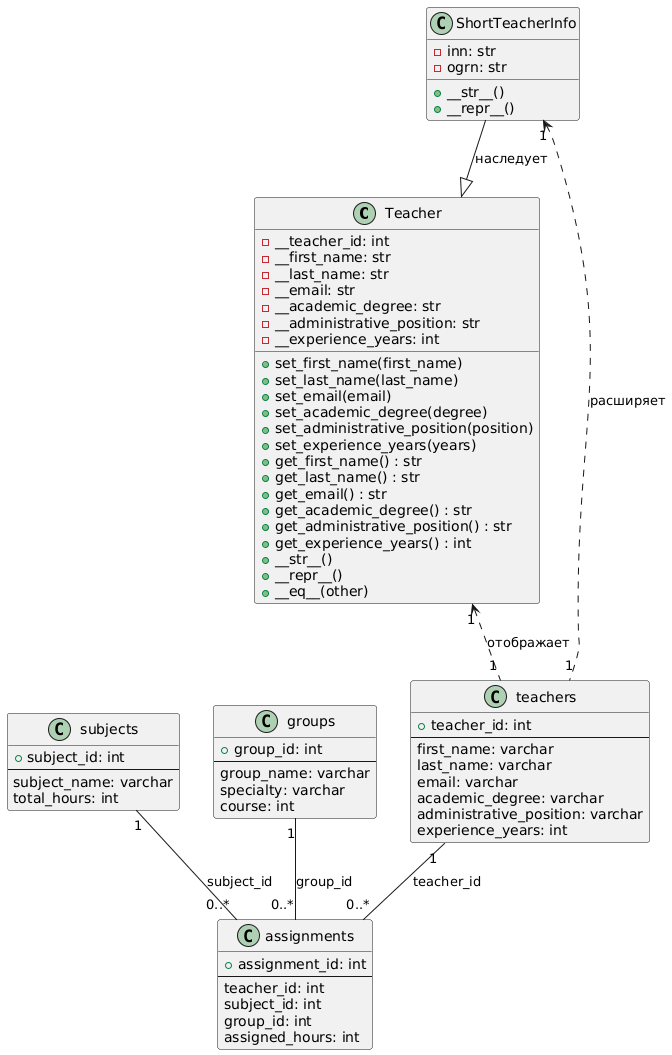

The diagram above was rendered by PlantUML. Its source (embedded in the PNG):
@startuml
' Классы Python
class Teacher {
    - __teacher_id: int
    - __first_name: str
    - __last_name: str
    - __email: str
    - __academic_degree: str
    - __administrative_position: str
    - __experience_years: int

    + set_first_name(first_name)
    + set_last_name(last_name)
    + set_email(email)
    + set_academic_degree(degree)
    + set_administrative_position(position)
    + set_experience_years(years)
    + get_first_name() : str
    + get_last_name() : str
    + get_email() : str
    + get_academic_degree() : str
    + get_administrative_position() : str
    + get_experience_years() : int
    + __str__()
    + __repr__()
    + __eq__(other)
}

class ShortTeacherInfo {
    - inn: str
    - ogrn: str

    + __str__()
    + __repr__()
}

ShortTeacherInfo --|> Teacher : наследует

' Таблицы базы данных
class teachers {
    + teacher_id: int
    --
    first_name: varchar
    last_name: varchar
    email: varchar
    academic_degree: varchar
    administrative_position: varchar
    experience_years: int
}

class assignments {
    + assignment_id: int
    --
    teacher_id: int
    subject_id: int
    group_id: int
    assigned_hours: int
}

class subjects {
    + subject_id: int
    --
    subject_name: varchar
    total_hours: int
}

class groups {
    + group_id: int
    --
    group_name: varchar
    specialty: varchar
    course: int
}

' Связи между таблицами
teachers "1" -- "0..*" assignments : teacher_id
subjects "1" -- "0..*" assignments : subject_id
groups "1" -- "0..*" assignments : group_id

' Связи между Python классами и таблицами (пример отображения)
Teacher "1" <.. "1" teachers : отображает
ShortTeacherInfo "1" <.. "1" teachers : расширяет
@enduml